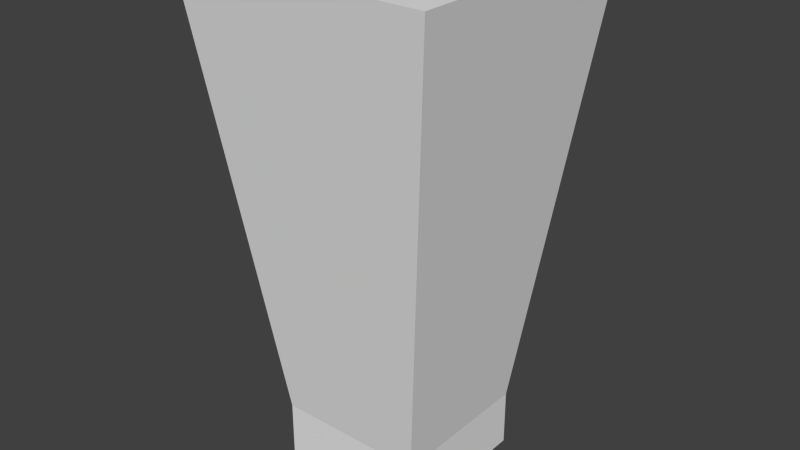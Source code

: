 # Source: drainer_tree.blend  (saved by Blender 2.69.0; exported with 4.5.12 LTS)
import bpy
from mathutils import Matrix  # noqa: F401  (used for matrix-valued properties, if any)

bpy.ops.wm.read_factory_settings(use_empty=True)
scene = bpy.context.scene
scene.name = 'Scene'

# ---- collections
col_collection_1 = bpy.data.collections.new('Collection 1'); scene.collection.children.link(col_collection_1)

# ---- materials (node trees are filled in below, after node groups)
mat_material = bpy.data.materials.new('Material')
mat_material.alpha_threshold = 0.0
mat_material.use_transparent_shadow = False
mat_material.roughness = 0.5
mat_material.line_color = (0.0, 0.0, 0.0, 1.0)

# ---- material node trees

# ---- world
world_world = bpy.data.worlds.new('World'); scene.world = world_world
world_world.color = (0.05088, 0.05088, 0.05088)
world_world.use_sun_shadow = False
world_world.sun_shadow_jitter_overblur = 0.0
world_world.cycles.sampling_method = 'MANUAL'
world_world.cycles.sample_map_resolution = 256

# ---- meshes
me_cube = bpy.data.meshes.new('Cube')
me_cube.from_pydata([(1.0, 1.0, -1.0), (1.0, -1.0, -1.0), (-1.0, -1.0, -1.0), (-1.0, 1.0, -1.0), (1.0, 1.0, -0.2287), (1.0, -1.0, -0.2287), (-1.0, -1.0, -0.2287), (-1.0, 1.0, -0.2287), (1.724, 1.724, 5.713), (1.724, -1.724, 5.713), (-1.724, -1.724, 5.713), (-1.724, 1.724, 5.713)], [], [(0, 1, 2, 3), (7, 6, 10, 11), (0, 4, 5, 1), (1, 5, 6, 2), (2, 6, 7, 3), (4, 0, 3, 7), (8, 11, 10, 9), (6, 5, 9, 10), (4, 7, 11, 8), (5, 4, 8, 9)])
me_cube.materials.append(mat_material)
me_cube.use_remesh_preserve_volume = False
me_cube.use_remesh_preserve_attributes = False
me_cube.use_mirror_vertex_groups = False
me_cube.update()

# ---- objects
ob_drainer_tree = bpy.data.objects.new('Drainer_Tree', me_cube)

# ---- transforms, parenting, visibility, modifiers, constraints
ob_drainer_tree.location = (0.0, 0.0, 1.0)
ob_drainer_tree.lock_rotations_4d = False
ob_drainer_tree.empty_display_type = 'ARROWS'
ob_drainer_tree.lineart.crease_threshold = 0.0

# ---- collection membership
col_collection_1.objects.link(ob_drainer_tree)

# ---- scene / render settings (as saved in the file)
scene.frame_start = 1; scene.frame_end = 250; scene.frame_set(1)
scene.render.engine = 'BLENDER_EEVEE_NEXT'
scene.render.image_settings.compression = 90
scene.render.resolution_percentage = 50
scene.render.dither_intensity = 0.0
scene.cycles.use_denoising = False
scene.cycles.samples = 10
scene.cycles.sampling_pattern = 'TABULATED_SOBOL'
scene.cycles.light_sampling_threshold = 0.0
scene.cycles.use_adaptive_sampling = False
scene.cycles.use_light_tree = False
scene.cycles.blur_glossy = 0.0
scene.cycles.volume_bounces = 1
scene.cycles.pixel_filter_type = 'GAUSSIAN'
scene.cycles.sample_clamp_indirect = 0.0
scene.view_settings.view_transform = 'Standard'
bpy.context.view_layer.update()

# ---- added for rendering (the .blend has no active camera and no usable light): camera, sun
cam_auto = bpy.data.cameras.new('AutoCamera')
cam_auto.lens = 50.0
cam_auto.sensor_width = 36.0
cam_auto.clip_end = 1000.0
ob_auto_camera = bpy.data.objects.new('AutoCamera', cam_auto)
scene.collection.objects.link(ob_auto_camera)
ob_auto_camera.location = (7.67703, -9.21244, 9.49793)
ob_auto_camera.rotation_euler = (1.09748, -7.21219e-08, 0.694738)
scene.camera = ob_auto_camera
light_auto_sun = bpy.data.lights.new('AutoSun', 'SUN')
light_auto_sun.energy = 3.0
light_auto_sun.angle = 0.0523599
ob_auto_sun = bpy.data.objects.new('AutoSun', light_auto_sun)
scene.collection.objects.link(ob_auto_sun)
ob_auto_sun.rotation_euler = (0.872665, 0.174533, 0.523599)
bpy.context.view_layer.update()
